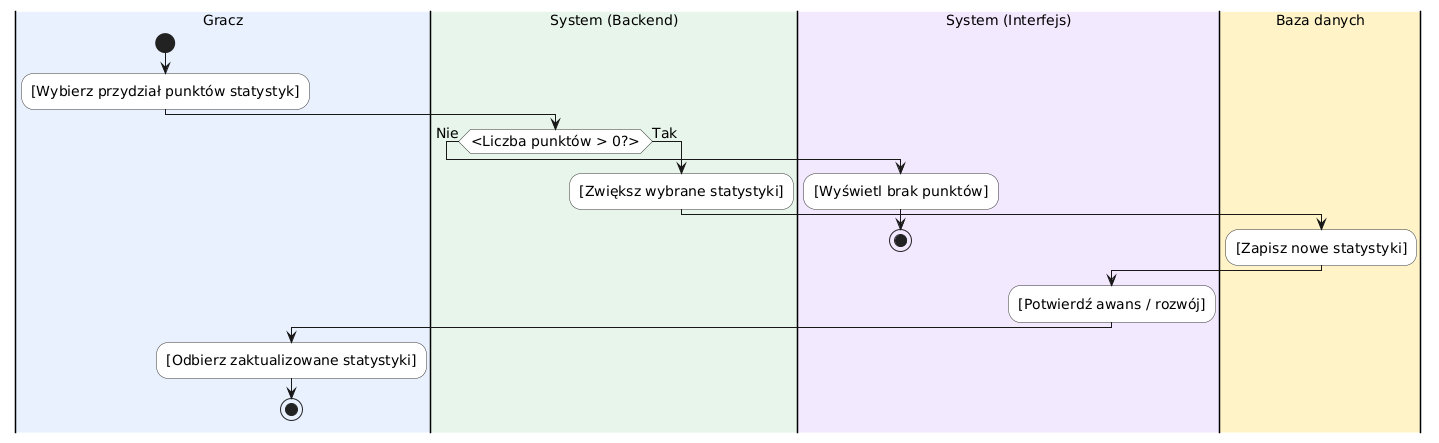

The diagram above was rendered by PlantUML. Its source (embedded in the PNG):
@startuml
skinparam DefaultFontSize 14
skinparam ActivityFontSize 14
skinparam ActivityBackgroundColor white
skinparam ActivityBorderColor #333333

|#E8F0FE|Gracz|
start
:[Wybierz przydział punktów statystyk];

|#E6F4EA|System (Backend)|
if (<Liczba punktów > 0?>) then (Nie)
  |#F3E8FF|System (Interfejs)|
  :[Wyświetl brak punktów];
  stop
else (Tak)
  |#E6F4EA|System (Backend)|
  :[Zwiększ wybrane statystyki];
  |#FEF3C7|Baza danych|
  :[Zapisz nowe statystyki];
  |#F3E8FF|System (Interfejs)|
  :[Potwierdź awans / rozwój];
  |#E8F0FE|Gracz|
  :[Odbierz zaktualizowane statystyki];
  stop
endif
@enduml